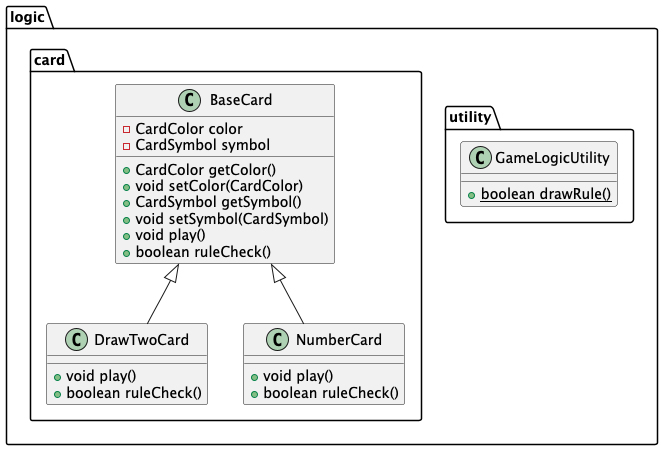

The diagram above was rendered by PlantUML. Its source (embedded in the PNG):
@startuml
class logic.card.BaseCard {
- CardColor color
- CardSymbol symbol
+ CardColor getColor()
+ void setColor(CardColor)
+ CardSymbol getSymbol()
+ void setSymbol(CardSymbol)
+ void play()
+ boolean ruleCheck()
}


class logic.card.DrawTwoCard {
+ void play()
+ boolean ruleCheck()
}

class logic.utility.GameLogicUtility {
+ {static} boolean drawRule()
}

class logic.card.NumberCard {
+ void play()
+ boolean ruleCheck()
}



logic.card.BaseCard <|-- logic.card.DrawTwoCard
logic.card.BaseCard <|-- logic.card.NumberCard
@enduml